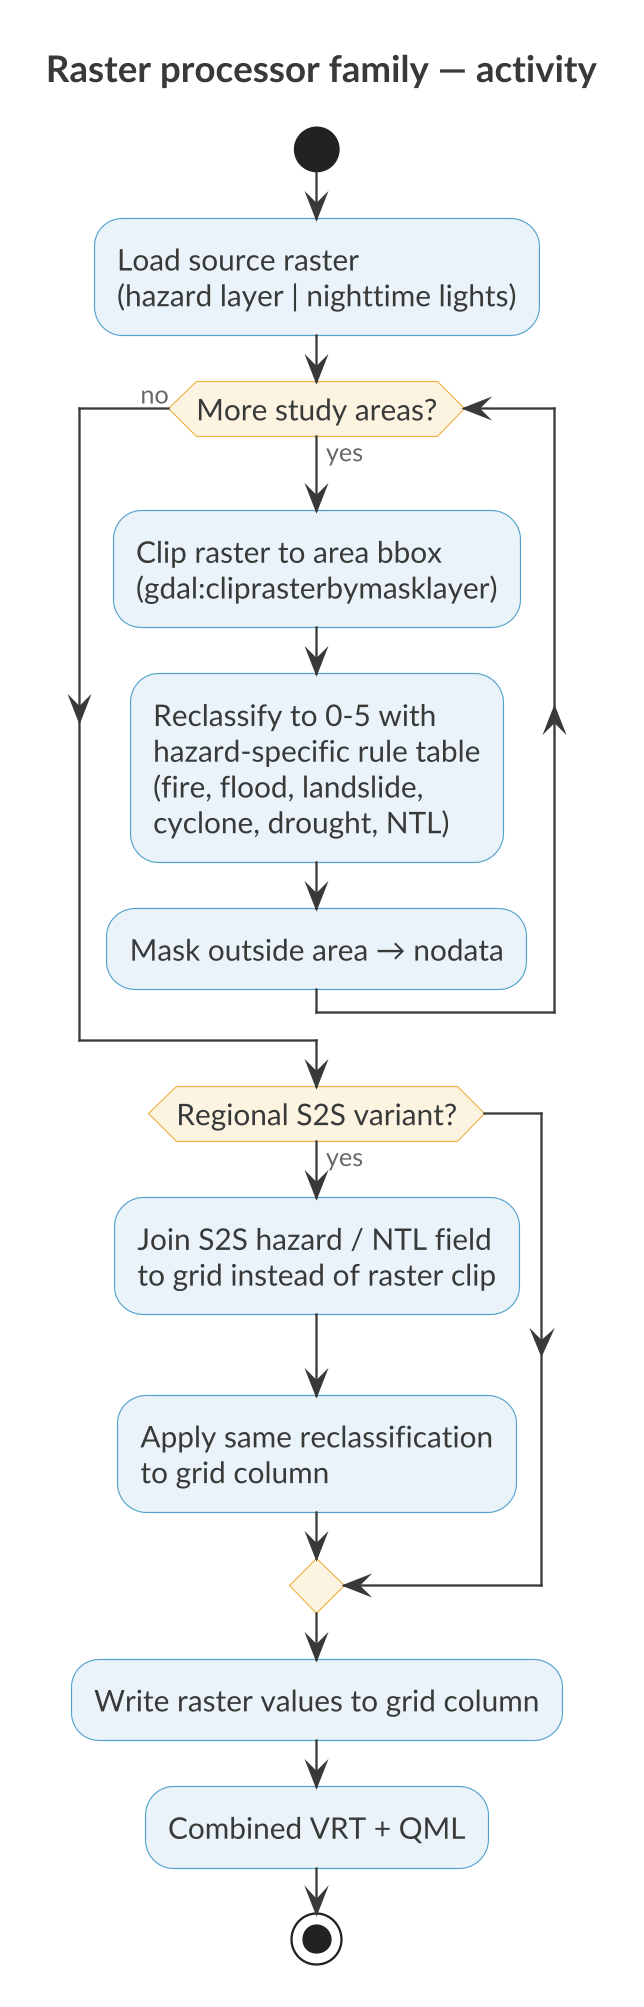

The diagram above was rendered by PlantUML. Its source (embedded in the PNG):
@startuml
skinparamlocked dpi 220
!include kartoza.iuml
title Raster processor family — activity
start
:Load source raster
(hazard layer | nighttime lights);
while (More study areas?) is (yes)
  :Clip raster to area bbox
  (gdal:cliprasterbymasklayer);
  :Reclassify to 0-5 with
  hazard-specific rule table
  (fire, flood, landslide,
  cyclone, drought, NTL);
  :Mask outside area → nodata;
endwhile (no)
if (Regional S2S variant?) then (yes)
  :Join S2S hazard / NTL field
  to grid instead of raster clip;
  :Apply same reclassification
  to grid column;
endif
:Write raster values to grid column;
:Combined VRT + QML;
stop
@enduml